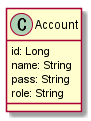

The diagram above was rendered by PlantUML. Its source (embedded in the PNG):
@startuml
class Account{
  id: Long
  name: String
  pass: String
  role: String
}

@enduml